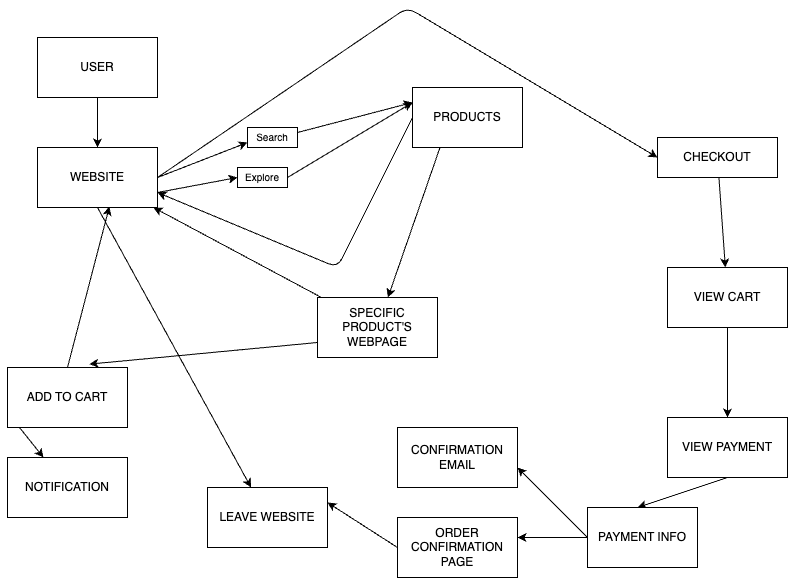

The diagram above was exported from draw.io. Its source (the exported page's mxGraphModel, read from the mxfile embedded in the PNG):
<mxGraphModel dx="920" dy="714" grid="1" gridSize="10" guides="1" tooltips="1" connect="1" arrows="1" fold="1" page="1" pageScale="1" pageWidth="850" pageHeight="1100" math="0" shadow="0">
  <root>
    <mxCell id="0" />
    <mxCell id="1" parent="0" />
    <mxCell id="2" value="USER" style="rounded=0;whiteSpace=wrap;html=1;" vertex="1" parent="1">
      <mxGeometry x="50" y="50" width="120" height="60" as="geometry" />
    </mxCell>
    <mxCell id="3" value="" style="endArrow=classic;html=1;exitX=0.5;exitY=1;exitDx=0;exitDy=0;" edge="1" parent="1" source="2">
      <mxGeometry width="50" height="50" relative="1" as="geometry">
        <mxPoint x="360" y="330" as="sourcePoint" />
        <mxPoint x="110" y="160" as="targetPoint" />
      </mxGeometry>
    </mxCell>
    <mxCell id="54" style="edgeStyle=none;html=1;exitX=0.5;exitY=1;exitDx=0;exitDy=0;" edge="1" parent="1" source="4" target="33">
      <mxGeometry relative="1" as="geometry" />
    </mxCell>
    <mxCell id="4" value="WEBSITE" style="rounded=0;whiteSpace=wrap;html=1;" vertex="1" parent="1">
      <mxGeometry x="50" y="160" width="120" height="60" as="geometry" />
    </mxCell>
    <mxCell id="13" style="edgeStyle=none;html=1;exitX=1;exitY=0.25;exitDx=0;exitDy=0;entryX=0;entryY=0.25;entryDx=0;entryDy=0;" edge="1" parent="1" source="5" target="15">
      <mxGeometry relative="1" as="geometry">
        <mxPoint x="360" y="145" as="targetPoint" />
      </mxGeometry>
    </mxCell>
    <mxCell id="5" value="&lt;font style=&quot;font-size: 10px;&quot;&gt;Search&lt;/font&gt;" style="rounded=0;whiteSpace=wrap;html=1;" vertex="1" parent="1">
      <mxGeometry x="260" y="140" width="50" height="20" as="geometry" />
    </mxCell>
    <mxCell id="14" style="edgeStyle=none;html=1;exitX=1;exitY=0.5;exitDx=0;exitDy=0;entryX=0;entryY=0.25;entryDx=0;entryDy=0;" edge="1" parent="1" source="6" target="15">
      <mxGeometry relative="1" as="geometry">
        <mxPoint x="360" y="140" as="targetPoint" />
      </mxGeometry>
    </mxCell>
    <mxCell id="6" value="&lt;font style=&quot;font-size: 10px;&quot;&gt;Explore&lt;/font&gt;" style="rounded=0;whiteSpace=wrap;html=1;" vertex="1" parent="1">
      <mxGeometry x="250" y="180" width="50" height="20" as="geometry" />
    </mxCell>
    <mxCell id="8" value="" style="endArrow=classic;html=1;entryX=0;entryY=0.75;entryDx=0;entryDy=0;" edge="1" parent="1" target="5">
      <mxGeometry width="50" height="50" relative="1" as="geometry">
        <mxPoint x="170" y="190" as="sourcePoint" />
        <mxPoint x="220" y="140" as="targetPoint" />
      </mxGeometry>
    </mxCell>
    <mxCell id="9" value="" style="endArrow=classic;html=1;exitX=1;exitY=0.75;exitDx=0;exitDy=0;entryX=0;entryY=0.5;entryDx=0;entryDy=0;" edge="1" parent="1" source="4" target="6">
      <mxGeometry width="50" height="50" relative="1" as="geometry">
        <mxPoint x="170" y="280" as="sourcePoint" />
        <mxPoint x="220" y="230" as="targetPoint" />
      </mxGeometry>
    </mxCell>
    <mxCell id="17" style="edgeStyle=none;html=1;exitX=0.25;exitY=1;exitDx=0;exitDy=0;" edge="1" parent="1" source="15" target="16">
      <mxGeometry relative="1" as="geometry" />
    </mxCell>
    <mxCell id="53" style="edgeStyle=none;html=1;exitX=0;exitY=0.5;exitDx=0;exitDy=0;entryX=1;entryY=0.75;entryDx=0;entryDy=0;" edge="1" parent="1" source="15" target="4">
      <mxGeometry relative="1" as="geometry">
        <Array as="points">
          <mxPoint x="350" y="280" />
        </Array>
      </mxGeometry>
    </mxCell>
    <mxCell id="15" value="PRODUCTS" style="rounded=0;whiteSpace=wrap;html=1;" vertex="1" parent="1">
      <mxGeometry x="425" y="100" width="110" height="60" as="geometry" />
    </mxCell>
    <mxCell id="22" style="edgeStyle=none;html=1;exitX=0;exitY=0.75;exitDx=0;exitDy=0;entryX=0.682;entryY=-0.056;entryDx=0;entryDy=0;entryPerimeter=0;" edge="1" parent="1" source="16" target="23">
      <mxGeometry relative="1" as="geometry">
        <mxPoint x="210" y="390" as="targetPoint" />
      </mxGeometry>
    </mxCell>
    <mxCell id="51" style="edgeStyle=none;html=1;" edge="1" parent="1" source="16" target="4">
      <mxGeometry relative="1" as="geometry" />
    </mxCell>
    <mxCell id="16" value="SPECIFIC PRODUCT'S WEBPAGE" style="rounded=0;whiteSpace=wrap;html=1;" vertex="1" parent="1">
      <mxGeometry x="330" y="310" width="120" height="60" as="geometry" />
    </mxCell>
    <mxCell id="24" style="edgeStyle=none;html=1;exitX=0;exitY=0.75;exitDx=0;exitDy=0;" edge="1" parent="1" source="23" target="25">
      <mxGeometry relative="1" as="geometry">
        <mxPoint x="50" y="450" as="targetPoint" />
      </mxGeometry>
    </mxCell>
    <mxCell id="23" value="ADD TO CART" style="rounded=0;whiteSpace=wrap;html=1;" vertex="1" parent="1">
      <mxGeometry x="20" y="380" width="120" height="60" as="geometry" />
    </mxCell>
    <mxCell id="25" value="NOTIFICATION" style="rounded=0;whiteSpace=wrap;html=1;" vertex="1" parent="1">
      <mxGeometry x="20" y="470" width="120" height="60" as="geometry" />
    </mxCell>
    <mxCell id="34" style="edgeStyle=none;html=1;" edge="1" parent="1" source="29" target="35">
      <mxGeometry relative="1" as="geometry">
        <mxPoint x="650" y="300" as="targetPoint" />
      </mxGeometry>
    </mxCell>
    <mxCell id="29" value="CHECKOUT" style="rounded=0;whiteSpace=wrap;html=1;" vertex="1" parent="1">
      <mxGeometry x="670" y="150" width="120" height="40" as="geometry" />
    </mxCell>
    <mxCell id="33" value="LEAVE WEBSITE" style="rounded=0;whiteSpace=wrap;html=1;" vertex="1" parent="1">
      <mxGeometry x="220" y="500" width="120" height="60" as="geometry" />
    </mxCell>
    <mxCell id="36" style="edgeStyle=none;html=1;exitX=0.5;exitY=1;exitDx=0;exitDy=0;entryX=0.5;entryY=0;entryDx=0;entryDy=0;" edge="1" parent="1" source="35" target="37">
      <mxGeometry relative="1" as="geometry">
        <mxPoint x="650" y="410" as="targetPoint" />
      </mxGeometry>
    </mxCell>
    <mxCell id="35" value="VIEW CART" style="rounded=0;whiteSpace=wrap;html=1;" vertex="1" parent="1">
      <mxGeometry x="680" y="280" width="120" height="60" as="geometry" />
    </mxCell>
    <mxCell id="38" style="edgeStyle=none;html=1;exitX=0.5;exitY=1;exitDx=0;exitDy=0;" edge="1" parent="1" source="37">
      <mxGeometry relative="1" as="geometry">
        <mxPoint x="649.9999999999998" y="520" as="targetPoint" />
      </mxGeometry>
    </mxCell>
    <mxCell id="37" value="VIEW PAYMENT" style="rounded=0;whiteSpace=wrap;html=1;" vertex="1" parent="1">
      <mxGeometry x="680" y="430" width="120" height="60" as="geometry" />
    </mxCell>
    <mxCell id="40" style="edgeStyle=none;html=1;" edge="1" parent="1" source="39">
      <mxGeometry relative="1" as="geometry">
        <mxPoint x="529.9999999999998" y="550" as="targetPoint" />
      </mxGeometry>
    </mxCell>
    <mxCell id="45" style="edgeStyle=none;html=1;exitX=0;exitY=0.5;exitDx=0;exitDy=0;" edge="1" parent="1" source="39">
      <mxGeometry relative="1" as="geometry">
        <mxPoint x="529.9999999999998" y="480" as="targetPoint" />
      </mxGeometry>
    </mxCell>
    <mxCell id="39" value="PAYMENT INFO" style="rounded=0;whiteSpace=wrap;html=1;" vertex="1" parent="1">
      <mxGeometry x="600" y="520" width="110" height="60" as="geometry" />
    </mxCell>
    <mxCell id="46" style="edgeStyle=none;html=1;exitX=0;exitY=0.5;exitDx=0;exitDy=0;entryX=1;entryY=0.25;entryDx=0;entryDy=0;" edge="1" parent="1" source="41" target="33">
      <mxGeometry relative="1" as="geometry" />
    </mxCell>
    <mxCell id="41" value="ORDER CONFIRMATION PAGE" style="rounded=0;whiteSpace=wrap;html=1;" vertex="1" parent="1">
      <mxGeometry x="410" y="530" width="120" height="60" as="geometry" />
    </mxCell>
    <mxCell id="43" value="CONFIRMATION EMAIL" style="rounded=0;whiteSpace=wrap;html=1;" vertex="1" parent="1">
      <mxGeometry x="410" y="440" width="120" height="60" as="geometry" />
    </mxCell>
    <mxCell id="50" style="edgeStyle=none;html=1;exitX=0.5;exitY=0;exitDx=0;exitDy=0;entryX=0.599;entryY=0.985;entryDx=0;entryDy=0;entryPerimeter=0;" edge="1" parent="1" source="23" target="4">
      <mxGeometry relative="1" as="geometry" />
    </mxCell>
    <mxCell id="52" style="edgeStyle=none;html=1;exitX=1;exitY=0.5;exitDx=0;exitDy=0;entryX=0;entryY=0.5;entryDx=0;entryDy=0;" edge="1" parent="1" source="4" target="29">
      <mxGeometry relative="1" as="geometry">
        <Array as="points">
          <mxPoint x="420" y="20" />
        </Array>
      </mxGeometry>
    </mxCell>
  </root>
</mxGraphModel>